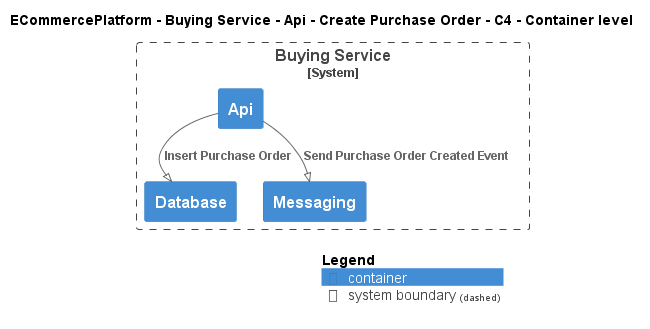

The diagram above was rendered by PlantUML. Its source (embedded in the PNG):
@startuml
!pragma layout smetana
!include ..\..\..\..\..\..\..\.c4s\C4_Container.puml

AddElementTag("c4interflow:lifecycle:new", $bgColor=green, $fontColor=#ffffff, $borderColor=green, $shadowing="False")
AddElementTag("c4interflow:lifecycle:changed", $bgColor=orange, $fontColor=#ffffff, $borderColor=orange, $shadowing="False")
AddElementTag("c4interflow:lifecycle:removed", $bgColor=red, $fontColor=#ffffff, $borderColor=red, $shadowing="False")

AddRelTag("c4interflow:lifecycle:new", $textColor=green, $lineColor=green)
AddRelTag("c4interflow:lifecycle:changed", $textColor=orange, $lineColor=orange)
AddRelTag("c4interflow:lifecycle:removed", $textColor=red, $lineColor=red)

SHOW_PERSON_PORTRAIT()
LAYOUT_TOP_DOWN()

skinparam linetype polyline

title ECommercePlatform - Buying Service - Api - Create Purchase Order - C4 - Container level


System_Boundary(ECommercePlatform.SoftwareSystems.BuyingService, "Buying Service") {
    Container(ECommercePlatform.SoftwareSystems.BuyingService.Containers.Api, "Api", "", "")
    Container(ECommercePlatform.SoftwareSystems.BuyingService.Containers.Database, "Database", "", "")
    Container(ECommercePlatform.SoftwareSystems.BuyingService.Containers.Messaging, "Messaging", "", "")
}

Rel(ECommercePlatform.SoftwareSystems.BuyingService.Containers.Api, ECommercePlatform.SoftwareSystems.BuyingService.Containers.Database, "Insert Purchase Order")
Rel(ECommercePlatform.SoftwareSystems.BuyingService.Containers.Api, ECommercePlatform.SoftwareSystems.BuyingService.Containers.Messaging, "Send Purchase Order Created Event")


SHOW_LEGEND()
@enduml